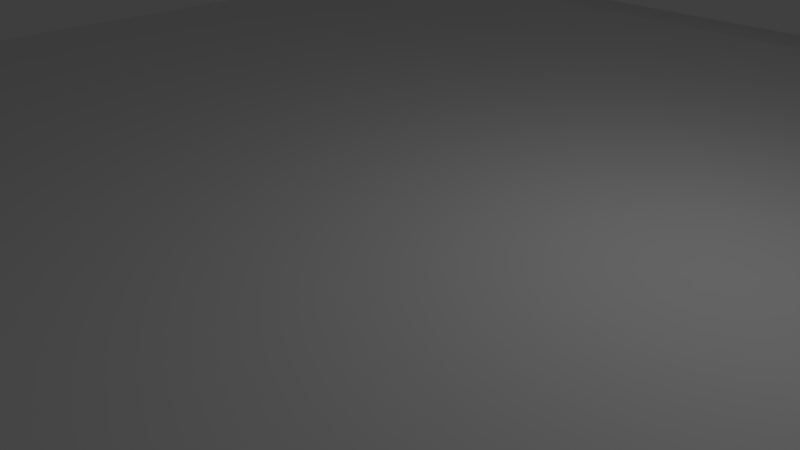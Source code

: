 # Source: bridge.blend  (saved by Blender 2.79.0; exported with 4.5.12 LTS)
import bpy
from mathutils import Matrix  # noqa: F401  (used for matrix-valued properties, if any)

bpy.ops.wm.read_factory_settings(use_empty=True)
scene = bpy.context.scene
scene.name = 'Scene'

# ---- collections
col_collection_1 = bpy.data.collections.new('Collection 1'); scene.collection.children.link(col_collection_1)

# ---- materials (node trees are filled in below, after node groups)
mat_material = bpy.data.materials.new('Material')
mat_material.alpha_threshold = 0.0
mat_material.use_transparent_shadow = False
mat_material.roughness = 0.5
mat_material.line_color = (0.0, 0.0, 0.0, 1.0)

# ---- material node trees

# ---- world
world_world = bpy.data.worlds.new('World'); scene.world = world_world
world_world.color = (0.05088, 0.05088, 0.05088)
world_world.use_sun_shadow = False
world_world.sun_shadow_jitter_overblur = 0.0
world_world.cycles.sampling_method = 'MANUAL'

# ---- cameras
cam_camera = bpy.data.cameras.new('Camera')
cam_camera.clip_end = 100.0
cam_camera.lens = 35.0
cam_camera.sensor_width = 32.0
cam_camera.sensor_height = 18.0
cam_camera.ortho_scale = 7.314
cam_camera.dof.focus_distance = 0.0
cam_camera.dof.aperture_fstop = 128.0

# ---- lights
light_lamp = bpy.data.lights.new('Lamp', 'POINT')
light_lamp.transmission_factor = 0.0
light_lamp.cutoff_distance = 30.0
light_lamp.energy = 100.0
light_lamp.shadow_buffer_clip_start = 1.001
light_lamp.shadow_soft_size = 0.1
light_lamp.shadow_maximum_resolution = 0.006
light_lamp.use_absolute_resolution = True

# ---- meshes
me_cube = bpy.data.meshes.new('Cube')
me_cube.from_pydata([(10.0, 10.0, 0.0), (10.0, -10.0, 0.0), (-10.0, -10.0, 0.0), (-10.0, 10.0, 0.0), (10.0, 10.0, 1.0), (10.0, -10.0, 1.0), (-10.0, -10.0, 1.0), (-10.0, 10.0, 1.0), (11.0, 10.0, 0.0), (11.0, -10.0, 0.0), (11.0, 10.0, 2.0), (11.0, -10.0, 2.0), (-11.0, -10.0, 0.0), (-11.0, 10.0, 0.0), (-11.0, -10.0, 2.0), (-11.0, 10.0, 2.0), (12.0, 10.0, 2.384e-07), (12.0, -10.0, 2.384e-07), (12.0, 10.0, 2.0), (12.0, -10.0, 2.0), (-12.0, -10.0, -1.669e-06), (-12.0, 10.0, -1.669e-06), (-12.0, -10.0, 2.0), (-12.0, 10.0, 2.0), (11.0, 10.0, 7.0), (11.0, -10.0, 7.0), (-11.0, -10.0, 7.0), (-11.0, 10.0, 7.0), (12.0, 10.0, 7.0), (12.0, -10.0, 7.0), (-12.0, -10.0, 7.0), (-12.0, 10.0, 7.0), (10.0, 15.0, 0.0), (-10.0, 15.0, 0.0), (11.0, 15.0, 9.083e-06), (11.0, 15.0, 2.0), (-11.0, 15.0, 9.083e-06), (-11.0, 15.0, 2.0), (12.0, 15.0, 9.321e-06), (12.0, 15.0, 2.0), (-12.0, 15.0, 7.414e-06), (-12.0, 15.0, 2.0), (10.0, -15.0, 0.0), (-10.0, -15.0, 0.0), (11.0, -15.0, -4.541e-06), (11.0, -15.0, 2.0), (-11.0, -15.0, -4.541e-06), (-11.0, -15.0, 2.0), (12.0, -15.0, -4.303e-06), (12.0, -15.0, 2.0), (-12.0, -15.0, -6.21e-06), (-12.0, -15.0, 2.0), (-14.0, -15.0, 0.0), (-14.0, -10.0, 0.0), (-14.0, 10.0, 0.0), (-14.0, 15.0, 0.0), (14.0, 15.0, 0.0), (14.0, 10.0, 0.0), (14.0, -10.0, 0.0), (14.0, -15.0, 0.0)], [], [(0, 1, 2, 3), (4, 7, 6, 5), (2, 1, 42, 43), (4, 10, 35, 32), (3, 2, 12, 13), (39, 18, 57, 56), (7, 4, 32, 33), (4, 5, 11, 10), (49, 48, 59), (5, 6, 43, 42), (1, 0, 8, 9), (6, 7, 15, 14), (10, 11, 25, 24), (0, 3, 33, 32), (50, 51, 52), (17, 16, 57, 58), (12, 2, 43, 46), (9, 8, 16, 17), (13, 21, 40, 36), (22, 23, 54, 53), (16, 8, 34, 38), (13, 12, 20, 21), (24, 25, 29, 28), (26, 27, 31, 30), (14, 15, 27, 26), (23, 22, 30, 31), (19, 18, 28, 29), (33, 36, 37), (32, 35, 34), (34, 35, 39, 38), (37, 36, 40, 41), (29, 49, 19), (30, 51, 47, 26), (8, 0, 32, 34), (40, 21, 54, 55), (14, 26, 47), (22, 51, 30), (3, 13, 36, 33), (15, 7, 33, 37), (43, 47, 46), (42, 44, 45), (46, 47, 51, 50), (45, 44, 48, 49), (11, 5, 42, 45), (6, 14, 47, 43), (1, 9, 44, 42), (20, 12, 46, 50), (9, 17, 48, 44), (25, 11, 45), (29, 25, 45, 49), (18, 39, 28), (10, 24, 35), (24, 28, 39, 35), (23, 31, 41), (31, 27, 37, 41), (20, 50, 52, 53), (41, 40, 55), (51, 22, 53, 52), (23, 41, 55, 54), (21, 20, 53, 54), (48, 17, 58, 59), (38, 39, 56), (18, 19, 58, 57), (19, 49, 59, 58), (16, 38, 56, 57), (27, 15, 37)])
_uv = me_cube.uv_layers.new(name='UVMap')
_uv.uv.foreach_set('vector', [0.4561, 0.4895, 0.1239, 0.4895, 0.1239, 0.1573, 0.4561, 0.1573, 0.5936, 0.1535, 0.9259, 0.1535, 0.9259, 0.4858, 0.5936, 0.4858, 0.1239, 0.1573, 0.1239, 0.4895, 0.0408, 0.4895, 0.0408, 0.1573, 0.6488, 0.6606, 0.6488, 0.6841, 0.7318, 0.6841, 0.7324, 0.647, 0.4561, 0.1573, 0.1239, 0.1573, 0.1239, 0.1406, 0.4561, 0.1406, 0.7318, 0.8669, 0.6488, 0.8669, 0.6488, 0.9138, 0.7318, 0.9138, 0.9259, 0.1535, 0.5936, 0.1535, 0.5936, 0.06883, 0.9259, 0.06883, 0.6488, 0.6606, 0.3165, 0.6606, 0.3165, 0.6841, 0.6488, 0.6841, 0.199, 0.7838, 0.1658, 0.7838, 0.1658, 0.817, 0.5936, 0.4858, 0.9259, 0.4858, 0.9259, 0.5705, 0.5936, 0.5705, 0.1239, 0.4895, 0.4561, 0.4895, 0.4561, 0.5061, 0.1239, 0.5061, 0.3134, 0.6622, 0.6457, 0.6622, 0.6457, 0.6857, 0.3134, 0.6857, 0.6488, 0.6841, 0.3165, 0.6841, 0.3165, 0.7672, 0.6488, 0.7672, 0.4561, 0.4895, 0.4561, 0.1573, 0.5392, 0.1573, 0.5392, 0.4895, 0.1627, 0.7854, 0.1959, 0.7854, 0.1627, 0.8186, 0.1239, 0.5228, 0.4561, 0.5228, 0.4561, 0.556, 0.1239, 0.556, 0.1239, 0.1406, 0.1239, 0.1573, 0.0408, 0.1573, 0.0408, 0.1406, 0.1239, 0.5061, 0.4561, 0.5061, 0.4561, 0.5228, 0.1239, 0.5228, 0.4561, 0.1406, 0.4561, 0.124, 0.5392, 0.124, 0.5392, 0.1406, 0.3134, 0.8685, 0.6457, 0.8685, 0.6457, 0.9155, 0.3134, 0.9155, 0.4561, 0.5228, 0.4561, 0.5061, 0.5392, 0.5061, 0.5392, 0.5228, 0.4561, 0.1406, 0.1239, 0.1406, 0.1239, 0.124, 0.4561, 0.124, 0.6488, 0.7672, 0.3165, 0.7672, 0.3165, 0.7838, 0.6488, 0.7838, 0.3134, 0.7688, 0.6457, 0.7688, 0.6457, 0.7854, 0.3134, 0.7854, 0.3134, 0.6857, 0.6457, 0.6857, 0.6457, 0.7688, 0.3134, 0.7688, 0.6457, 0.8685, 0.3134, 0.8685, 0.3134, 0.7854, 0.6457, 0.7854, 0.3165, 0.8669, 0.6488, 0.8669, 0.6488, 0.7838, 0.3165, 0.7838, 0.7964, 0.7522, 0.7964, 0.7688, 0.7631, 0.7688, 0.7995, 0.7506, 0.7663, 0.7672, 0.7995, 0.7672, 0.7995, 0.7672, 0.7663, 0.7672, 0.7663, 0.7838, 0.7995, 0.7838, 0.7631, 0.7688, 0.7964, 0.7688, 0.7964, 0.7854, 0.7631, 0.7854, 0.3165, 0.7838, 0.2334, 0.8669, 0.3165, 0.8669, 0.3134, 0.7854, 0.1959, 0.7854, 0.1959, 0.7688, 0.3134, 0.7688, 0.4561, 0.5061, 0.4561, 0.4895, 0.5392, 0.4895, 0.5392, 0.5061, 0.5392, 0.124, 0.4561, 0.124, 0.4561, 0.0908, 0.5392, 0.0908, 0.3134, 0.6857, 0.3134, 0.7688, 0.2303, 0.6857, 0.3134, 0.8685, 0.2303, 0.8685, 0.3134, 0.7854, 0.4561, 0.1573, 0.4561, 0.1406, 0.5392, 0.1406, 0.5392, 0.1573, 0.6457, 0.6857, 0.6457, 0.6622, 0.7293, 0.6486, 0.7287, 0.6857, 0.1627, 0.7522, 0.1959, 0.7688, 0.1627, 0.7688, 0.1658, 0.7506, 0.1658, 0.7672, 0.199, 0.7672, 0.1627, 0.7688, 0.1959, 0.7688, 0.1959, 0.7854, 0.1627, 0.7854, 0.199, 0.7672, 0.1658, 0.7672, 0.1658, 0.7838, 0.199, 0.7838, 0.3165, 0.6841, 0.3165, 0.6606, 0.2329, 0.647, 0.2334, 0.6841, 0.3134, 0.6622, 0.3134, 0.6857, 0.2303, 0.6857, 0.2298, 0.6486, 0.1239, 0.4895, 0.1239, 0.5061, 0.0408, 0.5061, 0.0408, 0.4895, 0.1239, 0.124, 0.1239, 0.1406, 0.0408, 0.1406, 0.0408, 0.124, 0.1239, 0.5061, 0.1239, 0.5228, 0.0408, 0.5228, 0.0408, 0.5061, 0.3165, 0.7672, 0.3165, 0.6841, 0.2334, 0.6841, 0.3165, 0.7838, 0.3165, 0.7672, 0.199, 0.7672, 0.199, 0.7838, 0.6488, 0.8669, 0.7318, 0.8669, 0.6488, 0.7838, 0.6488, 0.6841, 0.6488, 0.7672, 0.7318, 0.6841, 0.6488, 0.7672, 0.6488, 0.7838, 0.7663, 0.7838, 0.7663, 0.7672, 0.6457, 0.8685, 0.6457, 0.7854, 0.7287, 0.8685, 0.6457, 0.7854, 0.6457, 0.7688, 0.7631, 0.7688, 0.7631, 0.7854, 0.1239, 0.124, 0.0408, 0.124, 0.0408, 0.0908, 0.1239, 0.0908, 0.7631, 0.7854, 0.7964, 0.7854, 0.7964, 0.8186, 0.2303, 0.8685, 0.3134, 0.8685, 0.3134, 0.9155, 0.2303, 0.9155, 0.6457, 0.8685, 0.7287, 0.8685, 0.7287, 0.9155, 0.6457, 0.9155, 0.4561, 0.124, 0.1239, 0.124, 0.1239, 0.0908, 0.4561, 0.0908, 0.0408, 0.5228, 0.1239, 0.5228, 0.1239, 0.556, 0.0408, 0.556, 0.7995, 0.7838, 0.7663, 0.7838, 0.7995, 0.817, 0.6488, 0.8669, 0.3165, 0.8669, 0.3165, 0.9138, 0.6488, 0.9138, 0.3165, 0.8669, 0.2334, 0.8669, 0.2334, 0.9138, 0.3165, 0.9138, 0.4561, 0.5228, 0.5392, 0.5228, 0.5392, 0.556, 0.4561, 0.556, 0.6457, 0.7688, 0.6457, 0.6857, 0.7287, 0.6857])
me_cube.materials.append(mat_material)
me_cube.use_remesh_preserve_volume = False
me_cube.use_remesh_preserve_attributes = False
me_cube.use_mirror_vertex_groups = False
me_cube.update()

# ---- objects
ob_cube = bpy.data.objects.new('Cube', me_cube)
ob_lamp = bpy.data.objects.new('Lamp', light_lamp)
ob_camera = bpy.data.objects.new('Camera', cam_camera)

# ---- transforms, parenting, visibility, modifiers, constraints
ob_cube.location = (0.0, 0.0, 0.0)
ob_cube.lock_rotations_4d = False
ob_cube.empty_display_type = 'ARROWS'
ob_cube.lineart.crease_threshold = 0.0
ob_lamp.location = (4.076, 1.005, 5.904)
ob_lamp.rotation_euler = (0.6503, 0.05522, 1.866)
ob_lamp.lock_rotations_4d = False
ob_lamp.empty_display_type = 'ARROWS'
ob_lamp.color = (0.0, 0.0, 0.0, 0.0)
ob_lamp.lineart.crease_threshold = 0.0
ob_camera.location = (7.481, -6.508, 5.344)
ob_camera.rotation_euler = (1.109, 0.0, 0.8149)
ob_camera.lock_rotations_4d = False
ob_camera.empty_display_type = 'ARROWS'
ob_camera.color = (0.0, 0.0, 0.0, 0.0)
ob_camera.display_type = 'WIRE'
ob_camera.lineart.crease_threshold = 0.0

# ---- collection membership
col_collection_1.objects.link(ob_cube)
col_collection_1.objects.link(ob_lamp)
col_collection_1.objects.link(ob_camera)

# ---- scene / render settings (as saved in the file)
scene.camera = ob_camera
scene.frame_start = 1; scene.frame_end = 250; scene.frame_set(0)
scene.render.engine = 'BLENDER_EEVEE_NEXT'
scene.render.resolution_percentage = 50
scene.render.dither_intensity = 0.0
scene.cycles.use_denoising = False
scene.cycles.samples = 128
scene.cycles.sampling_pattern = 'TABULATED_SOBOL'
scene.cycles.use_adaptive_sampling = False
scene.cycles.use_light_tree = False
scene.cycles.blur_glossy = 0.0
scene.cycles.sample_clamp_indirect = 0.0
scene.view_settings.view_transform = 'Standard'
bpy.context.view_layer.update()
